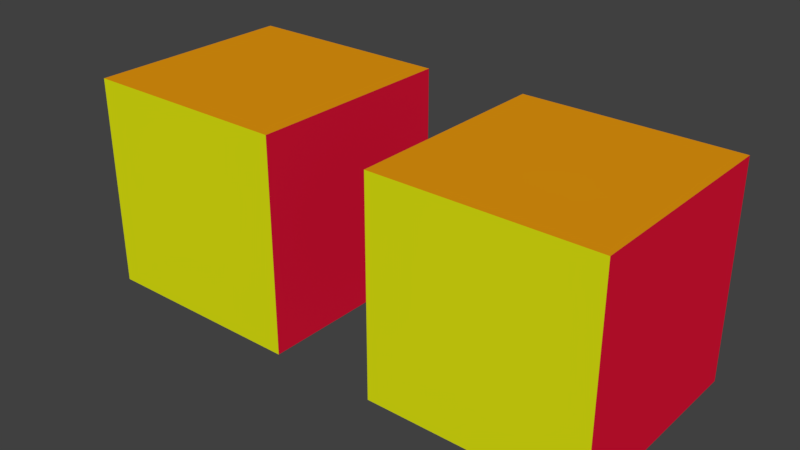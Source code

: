 # Source: cubemulti.blend  (saved by Blender 2.77.0; exported with 4.5.12 LTS)
import bpy
from mathutils import Matrix  # noqa: F401  (used for matrix-valued properties, if any)

bpy.ops.wm.read_factory_settings(use_empty=True)
scene = bpy.context.scene
scene.name = 'Scene'

# ---- collections
col_collection_1 = bpy.data.collections.new('Collection 1'); scene.collection.children.link(col_collection_1)

# ---- materials (node trees are filled in below, after node groups)
mat_base = bpy.data.materials.new('Base')
mat_base.alpha_threshold = 0.0
mat_base.use_transparent_shadow = False
mat_base.diffuse_color = (1.0, 1.0, 1.0, 1.0)
mat_base.roughness = 0.5
mat_red = bpy.data.materials.new('Red')
mat_red.alpha_threshold = 0.0
mat_red.use_transparent_shadow = False
mat_red.diffuse_color = (0.8, 0.007689, 0.04073, 1.0)
mat_red.roughness = 0.5
mat_blue = bpy.data.materials.new('Blue')
mat_blue.alpha_threshold = 0.0
mat_blue.use_transparent_shadow = False
mat_blue.diffuse_color = (0.007921, 0.004653, 0.8, 1.0)
mat_blue.roughness = 0.5
mat_green = bpy.data.materials.new('Green')
mat_green.alpha_threshold = 0.0
mat_green.use_transparent_shadow = False
mat_green.diffuse_color = (0.02015, 0.8, 0.008557, 1.0)
mat_green.roughness = 0.5
mat_yellow = bpy.data.materials.new('Yellow')
mat_yellow.alpha_threshold = 0.0
mat_yellow.use_transparent_shadow = False
mat_yellow.diffuse_color = (0.7564, 0.8, 0.005779, 1.0)
mat_yellow.roughness = 0.5
mat_orange = bpy.data.materials.new('Orange')
mat_orange.alpha_threshold = 0.0
mat_orange.use_transparent_shadow = False
mat_orange.diffuse_color = (0.8, 0.3154, 0.005174, 1.0)
mat_orange.roughness = 0.5
mat_cyan = bpy.data.materials.new('Cyan')
mat_cyan.alpha_threshold = 0.0
mat_cyan.use_transparent_shadow = False
mat_cyan.diffuse_color = (0.6841, 0.01289, 0.8, 1.0)
mat_cyan.roughness = 0.5

# ---- material node trees

# ---- world
world_world = bpy.data.worlds.new('World'); scene.world = world_world
world_world.color = (0.05088, 0.05088, 0.05088)
world_world.use_sun_shadow = False
world_world.sun_shadow_jitter_overblur = 0.0
world_world.cycles.sampling_method = 'MANUAL'

# ---- meshes
me_cube_001 = bpy.data.meshes.new('Cube.001')
me_cube_001.from_pydata([(-1.0, -1.0, -1.0), (-1.0, -1.0, 1.0), (-1.0, 1.0, -1.0), (-1.0, 1.0, 1.0), (1.0, -1.0, -1.0), (1.0, -1.0, 1.0), (1.0, 1.0, -1.0), (1.0, 1.0, 1.0)], [], [(1, 3, 2, 0), (3, 7, 6, 2), (7, 5, 4, 6), (5, 1, 0, 4), (0, 2, 6, 4), (5, 7, 3, 1)])
me_cube_001.polygons.foreach_set('material_index', [3, 2, 1, 4, 6, 5])
me_cube_001.materials.append(mat_base)
me_cube_001.materials.append(mat_red)
me_cube_001.materials.append(mat_blue)
me_cube_001.materials.append(mat_green)
me_cube_001.materials.append(mat_yellow)
me_cube_001.materials.append(mat_orange)
me_cube_001.materials.append(mat_cyan)
me_cube_001.use_remesh_preserve_volume = False
me_cube_001.use_remesh_preserve_attributes = False
me_cube_001.use_mirror_vertex_groups = False
me_cube_001.update()

# ---- objects
ob_cube_001 = bpy.data.objects.new('Cube.001', me_cube_001)
ob_cube = bpy.data.objects.new('Cube', me_cube_001)

# ---- transforms, parenting, visibility, modifiers, constraints
ob_cube_001.location = (3.0, 0.0, 0.0)
ob_cube_001.lineart.crease_threshold = 0.0
ob_cube.location = (0.0, 0.0, 0.0)
ob_cube.lineart.crease_threshold = 0.0

# ---- collection membership
col_collection_1.objects.link(ob_cube_001)
col_collection_1.objects.link(ob_cube)

# ---- scene / render settings (as saved in the file)
scene.frame_start = 1; scene.frame_end = 250; scene.frame_set(1)
scene.render.engine = 'BLENDER_EEVEE_NEXT'
scene.render.resolution_percentage = 50
scene.render.dither_intensity = 0.0
scene.cycles.use_denoising = False
scene.cycles.samples = 128
scene.cycles.sampling_pattern = 'TABULATED_SOBOL'
scene.cycles.light_sampling_threshold = 0.0
scene.cycles.use_adaptive_sampling = False
scene.cycles.use_light_tree = False
scene.cycles.blur_glossy = 0.0
scene.cycles.sample_clamp_indirect = 0.0
scene.view_settings.view_transform = 'Standard'
bpy.context.view_layer.update()

# ---- added for rendering (the .blend has no active camera and no usable light): camera, sun
cam_auto = bpy.data.cameras.new('AutoCamera')
cam_auto.lens = 50.0
cam_auto.sensor_width = 36.0
cam_auto.clip_end = 1000.0
ob_auto_camera = bpy.data.objects.new('AutoCamera', cam_auto)
scene.collection.objects.link(ob_auto_camera)
ob_auto_camera.location = (6.81501, -6.37801, 4.25201)
ob_auto_camera.rotation_euler = (1.09748, -7.21219e-08, 0.694738)
scene.camera = ob_auto_camera
light_auto_sun = bpy.data.lights.new('AutoSun', 'SUN')
light_auto_sun.energy = 3.0
light_auto_sun.angle = 0.0523599
ob_auto_sun = bpy.data.objects.new('AutoSun', light_auto_sun)
scene.collection.objects.link(ob_auto_sun)
ob_auto_sun.rotation_euler = (0.872665, 0.174533, 0.523599)
bpy.context.view_layer.update()
